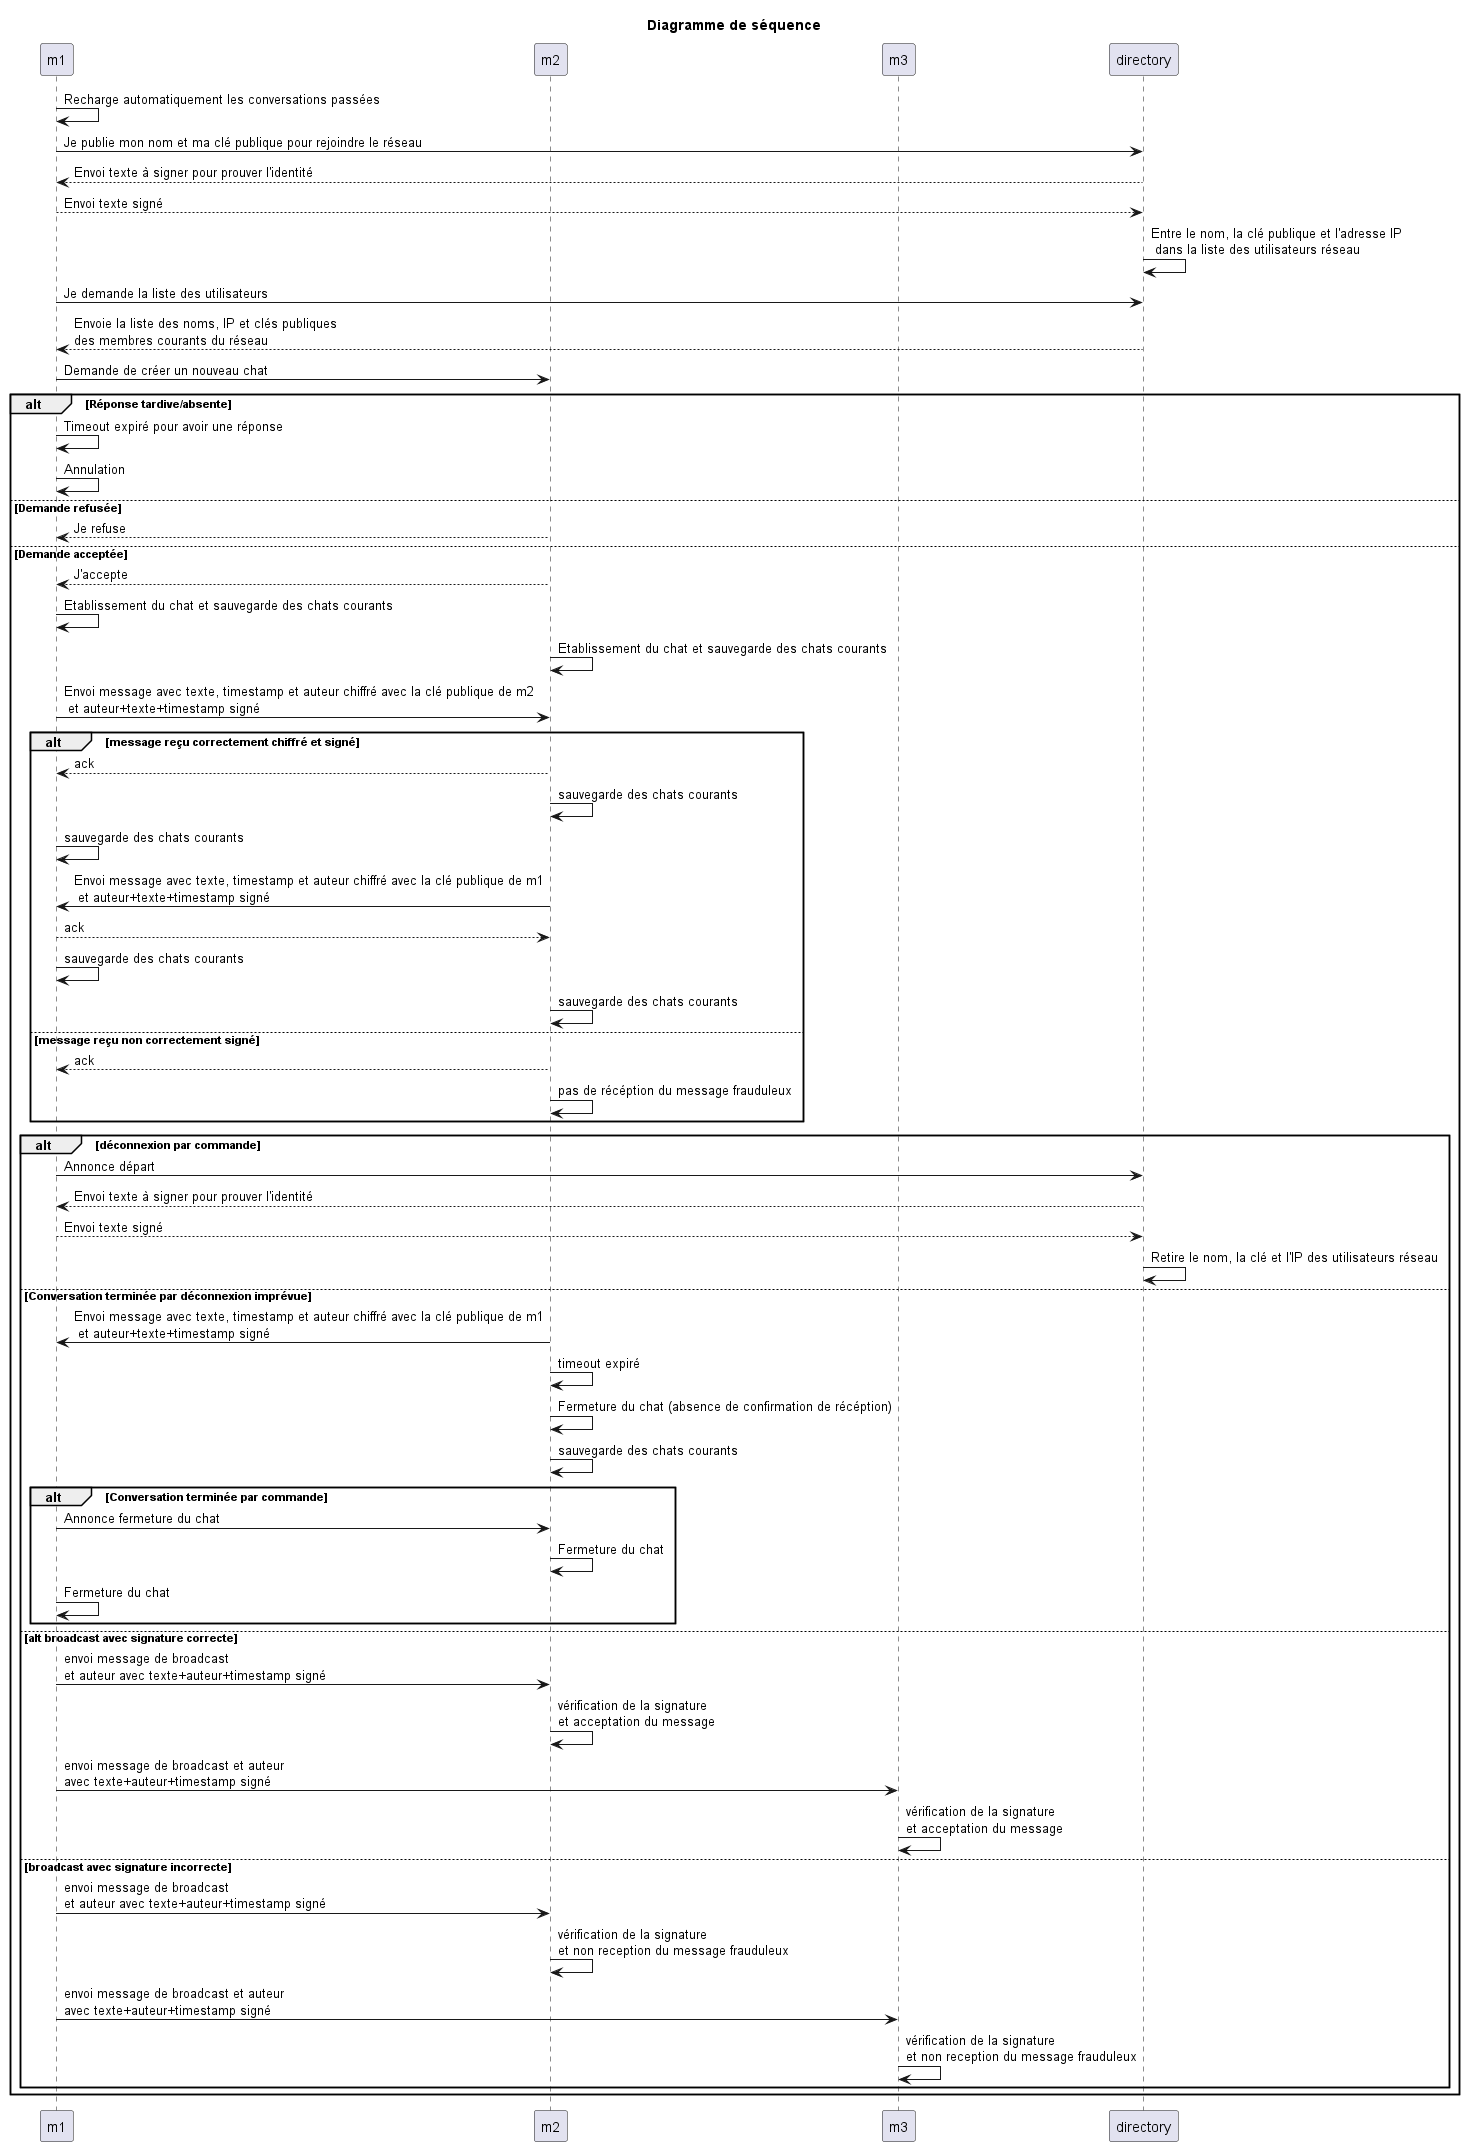

The diagram above was rendered by PlantUML. Its source (embedded in the PNG):
@startuml
title "Diagramme de séquence"
participant "m1" as m1
participant "m2" as m2
participant "m3" as m3
participant "directory" as registry

m1->m1: Recharge automatiquement les conversations passées
m1->registry:Je publie mon nom et ma clé publique pour rejoindre le réseau
registry-->m1:Envoi texte à signer pour prouver l'identité
m1-->registry:Envoi texte signé
registry->registry:Entre le nom, la clé publique et l'adresse IP\n dans la liste des utilisateurs réseau
m1-> registry: Je demande la liste des utilisateurs 
registry-->m1:Envoie la liste des noms, IP et clés publiques \ndes membres courants du réseau
m1->m2:Demande de créer un nouveau chat
alt Réponse tardive/absente 
m1->m1: Timeout expiré pour avoir une réponse
m1->m1: Annulation

else Demande refusée
m2-->m1:Je refuse
else Demande acceptée
m2-->m1:J'accepte
m1->m1:Etablissement du chat et sauvegarde des chats courants
m2->m2:Etablissement du chat et sauvegarde des chats courants
m1->m2:Envoi message avec texte, timestamp et auteur chiffré avec la clé publique de m2\n et auteur+texte+timestamp signé
alt message reçu correctement chiffré et signé
m2-->m1:ack
m2->m2: sauvegarde des chats courants
m1->m1: sauvegarde des chats courants
m2->m1:Envoi message avec texte, timestamp et auteur chiffré avec la clé publique de m1\n et auteur+texte+timestamp signé
m1-->m2:ack
m1->m1:sauvegarde des chats courants
m2->m2:sauvegarde des chats courants
else message reçu non correctement signé
m2-->m1: ack
m2->m2: pas de récéption du message frauduleux
end
alt déconnexion par commande
    m1->registry:Annonce départ
    registry-->m1:Envoi texte à signer pour prouver l'identité
    m1-->registry:Envoi texte signé
    registry->registry:Retire le nom, la clé et l'IP des utilisateurs réseau
else Conversation terminée par déconnexion imprévue
    m2->m1:Envoi message avec texte, timestamp et auteur chiffré avec la clé publique de m1\n et auteur+texte+timestamp signé
    m2->m2:timeout expiré
    m2->m2:Fermeture du chat (absence de confirmation de récéption)
    m2->m2: sauvegarde des chats courants
alt Conversation terminée par commande 
    m1->m2: Annonce fermeture du chat
    m2->m2: Fermeture du chat
    m1->m1: Fermeture du chat
end
else alt broadcast avec signature correcte
m1->m2:envoi message de broadcast \net auteur avec texte+auteur+timestamp signé
m2->m2: vérification de la signature \net acceptation du message
m1->m3:envoi message de broadcast et auteur \navec texte+auteur+timestamp signé
m3->m3: vérification de la signature \net acceptation du message
else broadcast avec signature incorrecte
m1->m2:envoi message de broadcast \net auteur avec texte+auteur+timestamp signé
m2->m2: vérification de la signature \net non reception du message frauduleux
m1->m3:envoi message de broadcast et auteur \navec texte+auteur+timestamp signé
m3->m3: vérification de la signature \net non reception du message frauduleux
end
end
@enduml